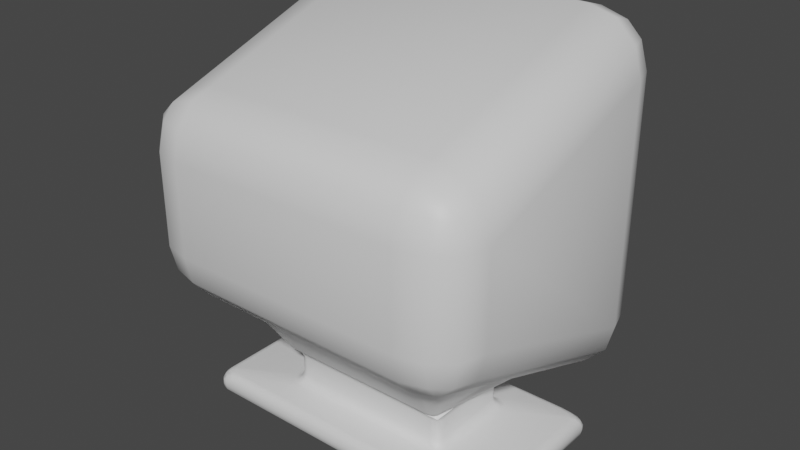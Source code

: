 # Source: screen.blend  (saved by Blender 3.6.13; exported with 4.5.12 LTS)
import bpy
from mathutils import Matrix  # noqa: F401  (used for matrix-valued properties, if any)

bpy.ops.wm.read_factory_settings(use_empty=True)
scene = bpy.context.scene
scene.name = 'Scene'

# ---- materials (node trees are filled in below, after node groups)
mat_screen = bpy.data.materials.new('Screen')
mat_screen.use_transparent_shadow = False
mat_material = bpy.data.materials.new('Material')
mat_material.alpha_threshold = 0.0
mat_material.use_transparent_shadow = False
mat_material.roughness = 0.5
mat_material.line_color = (0.0, 0.0, 0.0, 1.0)

# ---- material node trees
mat_screen.use_nodes = True; mat_screen.node_tree.nodes.clear()
_N = mat_screen.node_tree.nodes; _L = mat_screen.node_tree.links
n0 = _N.new('ShaderNodeBsdfPrincipled'); n0.name = 'Principled BSDF'; n0.location = (10, 300)
n0.distribution = 'GGX'
n0.subsurface_method = 'RANDOM_WALK_SKIN'
n0.inputs[3].default_value = 1.45
n0.inputs[27].default_value = (0.0, 0.0, 0.0, 1.0)
n0.inputs[28].default_value = 1.0
n1 = _N.new('ShaderNodeOutputMaterial'); n1.name = 'Material Output'; n1.location = (300, 300)
_L.new(n0.outputs[0], n1.inputs[0])
n1.is_active_output = True
mat_material.use_nodes = True; mat_material.node_tree.nodes.clear()
_N = mat_material.node_tree.nodes; _L = mat_material.node_tree.links
n0 = _N.new('ShaderNodeOutputMaterial'); n0.name = 'Material Output'; n0.location = (300, 300)
n1 = _N.new('ShaderNodeBsdfPrincipled'); n1.name = 'Principled BSDF'; n1.location = (10, 300)
n1.distribution = 'GGX'
n1.subsurface_method = 'RANDOM_WALK_SKIN'
n1.inputs[3].default_value = 1.45
n1.inputs[27].default_value = (0.0, 0.0, 0.0, 1.0)
n1.inputs[28].default_value = 1.0
_L.new(n1.outputs[0], n0.inputs[0])
n0.is_active_output = True

# ---- world
world_world = bpy.data.worlds.new('World'); scene.world = world_world
world_world.use_nodes = True; world_world.node_tree.nodes.clear()
_N = world_world.node_tree.nodes; _L = world_world.node_tree.links
n0 = _N.new('ShaderNodeOutputWorld'); n0.name = 'World Output'; n0.location = (300, 300)
n1 = _N.new('ShaderNodeBackground'); n1.name = 'Background'; n1.location = (10, 300)
n1.inputs[0].default_value = (0.05088, 0.05088, 0.05088, 1.0)
_L.new(n1.outputs[0], n0.inputs[0])
n0.is_active_output = True
world_world.color = (0.05088, 0.05088, 0.05088)
world_world.use_sun_shadow = False
world_world.sun_shadow_jitter_overblur = 0.0

# ---- meshes
me_cube = bpy.data.meshes.new('Cube')
me_cube.from_pydata([(0.3411, 0.346, -0.3411), (-0.3411, 0.346, 0.3411), (0.3411, 0.346, 0.3411), (-0.3411, 0.346, -0.3411), (0.3411, 0.4307, 0.3411), (0.3411, 0.294, 0.5), (0.5, 0.294, 0.3411), (0.3411, 0.4123, 0.4204), (0.4204, 0.4123, 0.3411), (0.4171, 0.3946, 0.4171), (0.4204, 0.294, 0.4788), (0.3411, 0.3622, 0.4788), (0.4171, 0.3593, 0.4581), (0.4788, 0.3622, 0.3411), (0.4788, 0.294, 0.4204), (0.4581, 0.3593, 0.4171), (0.3411, 0.4307, -0.3411), (0.5, 0.294, -0.3411), (0.3411, 0.3622, -0.4788), (0.4204, 0.294, -0.4788), (0.4171, 0.3593, -0.4581), (0.4204, 0.4123, -0.3411), (0.3411, 0.4123, -0.4204), (0.4171, 0.3946, -0.4171), (0.4788, 0.294, -0.4204), (0.4788, 0.3622, -0.3411), (0.4581, 0.3593, -0.4171), (0.5, -0.2921, 0.1378), (0.3411, -0.2921, 0.2967), (0.3411, -0.4286, 0.1378), (0.4788, -0.2921, 0.2172), (0.4788, -0.3602, 0.1378), (0.4581, -0.3574, 0.2138), (0.3411, -0.3602, 0.2755), (0.4204, -0.2921, 0.2755), (0.4171, -0.3574, 0.2549), (0.4204, -0.4104, 0.1378), (0.3411, -0.4104, 0.2172), (0.4171, -0.3926, 0.2138), (0.5, -0.2921, -0.1249), (0.3411, -0.4286, -0.1249), (0.4788, -0.3602, -0.1249), (0.4788, -0.2921, -0.2042), (0.4581, -0.3574, -0.2009), (0.3411, -0.4104, -0.2042), (0.4204, -0.4104, -0.1249), (0.4171, -0.3926, -0.2009), (0.4204, -0.2921, -0.2626), (0.3411, -0.3602, -0.2626), (0.4171, -0.3574, -0.2419), (-0.3411, 0.4307, 0.3411), (-0.5, 0.294, 0.3411), (-0.3411, 0.294, 0.5), (-0.4204, 0.4123, 0.3411), (-0.3411, 0.4123, 0.4204), (-0.4171, 0.3946, 0.4171), (-0.4788, 0.294, 0.4204), (-0.4788, 0.3622, 0.3411), (-0.4581, 0.3593, 0.4171), (-0.3411, 0.3622, 0.4788), (-0.4204, 0.294, 0.4788), (-0.4171, 0.3593, 0.4581), (-0.5, 0.294, -0.3411), (-0.3411, 0.4307, -0.3411), (-0.4788, 0.3622, -0.3411), (-0.4788, 0.294, -0.4204), (-0.4581, 0.3593, -0.4171), (-0.3411, 0.4123, -0.4204), (-0.4204, 0.4123, -0.3411), (-0.4171, 0.3946, -0.4171), (-0.4204, 0.294, -0.4788), (-0.3411, 0.3622, -0.4788), (-0.4171, 0.3593, -0.4581), (-0.5, -0.2921, 0.1378), (-0.3411, -0.4286, 0.1378), (-0.3411, -0.2921, 0.2967), (-0.4788, -0.3602, 0.1378), (-0.4788, -0.2921, 0.2172), (-0.4581, -0.3574, 0.2138), (-0.3411, -0.4104, 0.2172), (-0.4204, -0.4104, 0.1378), (-0.4171, -0.3926, 0.2138), (-0.4204, -0.2921, 0.2755), (-0.3411, -0.3602, 0.2755), (-0.4171, -0.3574, 0.2549), (-0.3411, -0.4286, -0.1249), (-0.5, -0.2921, -0.1249), (-0.3411, -0.3602, -0.2626), (-0.4204, -0.2921, -0.2626), (-0.4171, -0.3574, -0.2419), (-0.4204, -0.4104, -0.1249), (-0.3411, -0.4104, -0.2042), (-0.4171, -0.3926, -0.2009), (-0.4788, -0.2921, -0.2042), (-0.4788, -0.3602, -0.1249), (-0.4581, -0.3574, -0.2009), (0.2198, 0.1338, -0.5283), (0.2481, 0.1095, -0.5283), (0.2327, 0.138, -0.5145), (0.2337, 0.1302, -0.5283), (0.2408, 0.1347, -0.515), (0.2569, 0.1507, -0.504), (0.2492, 0.1486, -0.5042), (0.2484, 0.1413, -0.5072), (0.2439, 0.1214, -0.5283), (0.2507, 0.1311, -0.5143), (0.2198, -0.1318, -0.5283), (0.2481, -0.1075, -0.5283), (0.2337, -0.1282, -0.5283), (0.2327, -0.1361, -0.5145), (0.2408, -0.1327, -0.515), (0.2439, -0.1195, -0.5283), (0.2466, -0.1304, -0.5147), (0.2492, -0.1467, -0.5042), (0.2569, -0.1487, -0.504), (0.2484, -0.1393, -0.5072), (-0.2481, 0.1095, -0.5283), (-0.2198, 0.1338, -0.5283), (-0.2507, 0.1311, -0.5143), (-0.2439, 0.1214, -0.5283), (-0.2492, 0.1486, -0.5042), (-0.2569, 0.1507, -0.504), (-0.2484, 0.1413, -0.5072), (-0.2337, 0.1302, -0.5283), (-0.2327, 0.138, -0.5145), (-0.2408, 0.1347, -0.515), (-0.2481, -0.1075, -0.5283), (-0.2198, -0.1318, -0.5283), (-0.2439, -0.1195, -0.5283), (-0.2466, -0.1304, -0.5147), (-0.2327, -0.1361, -0.5145), (-0.2337, -0.1282, -0.5283), (-0.2408, -0.1327, -0.515), (-0.2569, -0.1487, -0.504), (-0.2492, -0.1467, -0.5042), (-0.2484, -0.1393, -0.5072), (-0.2764, 0.1203, -0.6149), (-0.2481, 0.1095, -0.5866), (-0.2198, 0.1338, -0.5866), (-0.24, 0.1581, -0.6149), (-0.2625, 0.1169, -0.6107), (-0.271, 0.139, -0.6149), (-0.2568, 0.1309, -0.6105), (-0.2439, 0.1214, -0.5866), (-0.2523, 0.1129, -0.6005), (-0.2479, 0.125, -0.601), (-0.2263, 0.1374, -0.6005), (-0.2337, 0.1302, -0.5866), (-0.2391, 0.1333, -0.601), (-0.2578, 0.1526, -0.6149), (-0.2336, 0.1462, -0.6107), (-0.2471, 0.1407, -0.6105), (-0.2764, -0.1184, -0.6149), (-0.24, -0.1562, -0.6149), (-0.2198, -0.1318, -0.5866), (-0.2481, -0.1075, -0.5866), (-0.271, -0.137, -0.6149), (-0.2625, -0.1149, -0.6107), (-0.2568, -0.129, -0.6105), (-0.2336, -0.1442, -0.6107), (-0.2578, -0.1506, -0.6149), (-0.2471, -0.1387, -0.6105), (-0.2337, -0.1282, -0.5866), (-0.2263, -0.1354, -0.6005), (-0.2391, -0.1313, -0.601), (-0.2523, -0.111, -0.6005), (-0.2439, -0.1195, -0.5866), (-0.2479, -0.123, -0.601), (0.24, 0.1581, -0.6149), (0.2198, 0.1338, -0.5866), (0.2481, 0.1095, -0.5866), (0.2764, 0.1203, -0.6149), (0.2336, 0.1462, -0.6107), (0.2578, 0.1526, -0.6149), (0.2471, 0.1407, -0.6105), (0.2337, 0.1302, -0.5866), (0.2263, 0.1374, -0.6005), (0.2391, 0.1333, -0.601), (0.2523, 0.1129, -0.6005), (0.2439, 0.1214, -0.5866), (0.2479, 0.125, -0.601), (0.271, 0.139, -0.6149), (0.2625, 0.1169, -0.6107), (0.2568, 0.1309, -0.6105), (0.24, -0.1562, -0.6149), (0.2764, -0.1184, -0.6149), (0.2481, -0.1075, -0.5866), (0.2198, -0.1318, -0.5866), (0.2578, -0.1506, -0.6149), (0.2336, -0.1442, -0.6107), (0.2471, -0.1387, -0.6105), (0.2625, -0.1149, -0.6107), (0.271, -0.137, -0.6149), (0.2568, -0.129, -0.6105), (0.2439, -0.1195, -0.5866), (0.2523, -0.111, -0.6005), (0.2479, -0.123, -0.601), (0.2263, -0.1354, -0.6005), (0.2337, -0.1282, -0.5866), (0.2391, -0.1313, -0.601), (-0.4666, 0.2265, -0.6432), (-0.4383, 0.207, -0.6149), (-0.3677, 0.2265, -0.6149), (-0.4383, 0.2508, -0.6432), (-0.4625, 0.2203, -0.6293), (-0.4624, 0.2384, -0.6432), (-0.4555, 0.2344, -0.6288), (-0.4288, 0.2162, -0.6149), (-0.4522, 0.2132, -0.6191), (-0.4442, 0.2265, -0.6193), (-0.3901, 0.2383, -0.6191), (-0.4031, 0.2235, -0.6149), (-0.4237, 0.2352, -0.6193), (-0.4522, 0.2472, -0.6432), (-0.4159, 0.2472, -0.6294), (-0.4399, 0.2433, -0.6289), (-0.4666, -0.2245, -0.6432), (-0.4383, -0.2488, -0.6432), (-0.3677, -0.2245, -0.6149), (-0.4383, -0.205, -0.6149), (-0.4624, -0.2364, -0.6432), (-0.4625, -0.2183, -0.6293), (-0.4555, -0.2324, -0.6288), (-0.4159, -0.2453, -0.6294), (-0.4522, -0.2452, -0.6432), (-0.4399, -0.2413, -0.6289), (-0.4031, -0.2215, -0.6149), (-0.3901, -0.2364, -0.6191), (-0.4237, -0.2333, -0.6193), (-0.4522, -0.2112, -0.6191), (-0.4288, -0.2142, -0.6149), (-0.4442, -0.2246, -0.6193), (0.4383, 0.2508, -0.6432), (0.3677, 0.2265, -0.6149), (0.4383, 0.207, -0.6149), (0.4666, 0.2265, -0.6432), (0.4159, 0.2472, -0.6294), (0.4522, 0.2472, -0.6432), (0.4399, 0.2433, -0.6289), (0.4031, 0.2235, -0.6149), (0.3901, 0.2383, -0.6191), (0.4237, 0.2352, -0.6193), (0.4522, 0.2132, -0.6191), (0.4288, 0.2162, -0.6149), (0.4442, 0.2265, -0.6193), (0.4624, 0.2384, -0.6432), (0.4625, 0.2203, -0.6293), (0.4555, 0.2344, -0.6288), (0.4383, -0.2488, -0.6432), (0.4666, -0.2245, -0.6432), (0.4383, -0.205, -0.6149), (0.3677, -0.2245, -0.6149), (0.4522, -0.2452, -0.6432), (0.4159, -0.2453, -0.6294), (0.4399, -0.2413, -0.6289), (0.4625, -0.2183, -0.6293), (0.4624, -0.2364, -0.6432), (0.4555, -0.2324, -0.6288), (0.4288, -0.2142, -0.6149), (0.4522, -0.2112, -0.6191), (0.4442, -0.2246, -0.6193), (0.3901, -0.2364, -0.6191), (0.4031, -0.2215, -0.6149), (0.4237, -0.2333, -0.6193), (-0.4666, 0.2265, -0.6568), (-0.4383, 0.2508, -0.6568), (-0.4383, 0.2265, -0.6851), (-0.4629, 0.2386, -0.6568), (-0.4629, 0.2265, -0.6709), (-0.4592, 0.2381, -0.6703), (-0.4383, 0.2475, -0.6709), (-0.4525, 0.2475, -0.6568), (-0.4519, 0.2444, -0.6703), (-0.4525, 0.2265, -0.6813), (-0.4383, 0.2386, -0.6813), (-0.4519, 0.2381, -0.6776), (-0.4666, -0.2245, -0.6568), (-0.4383, -0.2245, -0.6851), (-0.4383, -0.2488, -0.6568), (-0.4629, -0.2245, -0.6709), (-0.4629, -0.2367, -0.6568), (-0.4592, -0.2361, -0.6703), (-0.4383, -0.2367, -0.6813), (-0.4525, -0.2245, -0.6813), (-0.4519, -0.2361, -0.6776), (-0.4525, -0.2456, -0.6568), (-0.4383, -0.2456, -0.6709), (-0.4519, -0.2424, -0.6703), (0.4383, 0.2508, -0.6568), (0.4666, 0.2265, -0.6568), (0.4383, 0.2265, -0.6851), (0.4525, 0.2475, -0.6568), (0.4383, 0.2475, -0.6709), (0.4519, 0.2444, -0.6703), (0.4629, 0.2265, -0.6709), (0.4629, 0.2386, -0.6568), (0.4592, 0.2381, -0.6703), (0.4383, 0.2386, -0.6813), (0.4525, 0.2265, -0.6813), (0.4519, 0.2381, -0.6776), (0.4383, -0.2488, -0.6568), (0.4383, -0.2245, -0.6851), (0.4666, -0.2245, -0.6568), (0.4383, -0.2456, -0.6709), (0.4525, -0.2456, -0.6568), (0.4519, -0.2424, -0.6703), (0.4525, -0.2245, -0.6813), (0.4383, -0.2367, -0.6813), (0.4519, -0.2361, -0.6776), (0.4629, -0.2367, -0.6568), (0.4629, -0.2245, -0.6709), (0.4592, -0.2361, -0.6703), (-0.3054, 0.1671, -0.4759), (-0.3775, 0.3236, -0.4805), (-0.2737, 0.2582, -0.5), (-0.3281, 0.215, -0.478), (-0.2966, 0.1955, -0.4876), (-0.3209, 0.24, -0.4884), (-0.3451, 0.304, -0.49), (-0.3545, 0.2722, -0.4797), (-0.3366, 0.2748, -0.4891), (-0.285, 0.2288, -0.4965), (-0.3071, 0.28, -0.4971), (-0.3142, 0.2608, -0.4944), (-0.3232, -0.2082, -0.3542), (-0.2857, -0.2714, -0.3179), (-0.3803, -0.324, -0.2628), (-0.3158, -0.2323, -0.3476), (-0.3377, -0.2442, -0.3203), (-0.331, -0.2609, -0.315), (-0.3155, -0.2862, -0.2982), (-0.3021, -0.2554, -0.3343), (-0.3238, -0.2744, -0.3079), (-0.3585, -0.2866, -0.2869), (-0.3501, -0.3054, -0.278), (-0.3421, -0.2845, -0.2929), (0.2737, 0.2582, -0.5), (0.3775, 0.3236, -0.4805), (0.3054, 0.1671, -0.4759), (0.3071, 0.28, -0.4971), (0.285, 0.2288, -0.4965), (0.3142, 0.2608, -0.4944), (0.3545, 0.2722, -0.4797), (0.3451, 0.304, -0.49), (0.3366, 0.2748, -0.4891), (0.2966, 0.1955, -0.4876), (0.3281, 0.215, -0.478), (0.3209, 0.24, -0.4884), (0.2857, -0.2714, -0.3179), (0.3232, -0.2082, -0.3542), (0.3803, -0.324, -0.2628), (0.3021, -0.2554, -0.3343), (0.3155, -0.2862, -0.2982), (0.3238, -0.2744, -0.3079), (0.3377, -0.2442, -0.3203), (0.3158, -0.2323, -0.3476), (0.331, -0.2609, -0.315), (0.3501, -0.3054, -0.278), (0.3585, -0.2866, -0.2869), (0.3421, -0.2845, -0.2929), (0.2393, 0.1988, -0.5), (0.3067, 0.1546, -0.5), (0.2279, 0.1274, -0.5112), (0.2727, 0.1921, -0.5), (0.2357, 0.1761, -0.5016), (0.2598, 0.1719, -0.5013), (0.2809, 0.1458, -0.5016), (0.297, 0.1761, -0.5), (0.2741, 0.1622, -0.5013), (0.2315, 0.15, -0.5057), (0.2521, 0.1358, -0.5057), (0.2533, 0.1541, -0.5032), (0.2337, -0.1817, -0.4659), (0.2276, -0.1255, -0.5105), (0.2789, -0.1418, -0.4607), (0.2318, -0.1664, -0.4841), (0.2536, -0.1731, -0.4696), (0.25, -0.1614, -0.4843), (0.2479, -0.1305, -0.4996), (0.2296, -0.1459, -0.5004), (0.2482, -0.1479, -0.4939), (0.27, -0.1587, -0.4677), (0.2666, -0.1365, -0.4814), (0.261, -0.152, -0.4834), (-0.3067, 0.1546, -0.5), (-0.2393, 0.1988, -0.5), (-0.2276, 0.1274, -0.5105), (-0.297, 0.1761, -0.5), (-0.2809, 0.1458, -0.5015), (-0.2741, 0.1622, -0.5012), (-0.2356, 0.1761, -0.5015), (-0.2727, 0.1921, -0.5), (-0.2598, 0.1719, -0.5012), (-0.252, 0.1359, -0.5054), (-0.2314, 0.15, -0.5054), (-0.2533, 0.1541, -0.503), (-0.2789, -0.1418, -0.4607), (-0.2279, -0.1254, -0.5112), (-0.2337, -0.1817, -0.4659), (-0.2666, -0.1365, -0.4815), (-0.27, -0.1587, -0.4677), (-0.2611, -0.152, -0.4835), (-0.2297, -0.1458, -0.5007), (-0.248, -0.1305, -0.5), (-0.2483, -0.1479, -0.4941), (-0.2536, -0.1731, -0.4696), (-0.2318, -0.1664, -0.4842), (-0.2501, -0.1614, -0.4844)], [], [(350, 47, 49, 48), (86, 73, 51, 62), (40, 29, 74, 85), (5, 52, 75, 28), (17, 6, 27, 39), (4, 7, 9, 8), (7, 11, 12, 9), (5, 10, 12, 11), (10, 14, 15, 12), (6, 13, 15, 14), (13, 8, 9, 15), (9, 12, 15), (374, 361, 338, 349), (18, 22, 23, 20), (16, 21, 23, 22), (21, 25, 26, 23), (17, 24, 26, 25), (24, 19, 20, 26), (20, 23, 26), (27, 30, 32, 31), (30, 34, 35, 32), (28, 33, 35, 34), (33, 37, 38, 35), (29, 36, 38, 37), (36, 31, 32, 38), (32, 35, 38), (39, 41, 43, 42), (41, 45, 46, 43), (40, 44, 46, 45), (44, 48, 49, 46), (102, 120, 386, 362), (47, 42, 43, 49), (43, 46, 49), (50, 53, 55, 54), (53, 57, 58, 55), (51, 56, 58, 57), (56, 60, 61, 58), (52, 59, 61, 60), (59, 54, 55, 61), (55, 58, 61), (62, 64, 66, 65), (64, 68, 69, 66), (63, 67, 69, 68), (67, 71, 72, 69), (313, 326, 88, 70), (70, 65, 66, 72), (66, 69, 72), (73, 76, 78, 77), (76, 80, 81, 78), (74, 79, 81, 80), (79, 83, 84, 81), (75, 82, 84, 83), (82, 77, 78, 84), (78, 81, 84), (326, 350, 48, 87), (87, 91, 92, 89), (85, 90, 92, 91), (90, 94, 95, 92), (86, 93, 95, 94), (93, 88, 89, 95), (89, 92, 95), (360, 385, 314, 336), (70, 88, 93, 65), (65, 93, 86, 62), (313, 70, 72, 71), (18, 71, 67, 22), (22, 67, 63, 16), (6, 17, 25, 13), (13, 25, 21, 8), (8, 21, 16, 4), (85, 74, 80, 90), (90, 80, 76, 94), (94, 76, 73, 86), (29, 40, 45, 36), (36, 45, 41, 31), (31, 41, 39, 27), (50, 63, 68, 53), (53, 68, 64, 57), (57, 64, 62, 51), (28, 75, 83, 33), (33, 83, 79, 37), (37, 79, 74, 29), (5, 28, 34, 10), (10, 34, 30, 14), (14, 30, 27, 6), (398, 372, 348, 325), (87, 48, 44, 91), (91, 44, 40, 85), (75, 52, 60, 82), (82, 60, 56, 77), (77, 56, 51, 73), (52, 5, 11, 59), (59, 11, 7, 54), (54, 7, 4, 50), (337, 18, 20, 19), (47, 19, 24, 42), (42, 24, 17, 39), (4, 16, 0, 2), (63, 50, 1, 3), (16, 63, 3, 0), (50, 4, 2, 1), (152, 136, 201, 219), (97, 107, 186, 170), (126, 116, 137, 155), (106, 127, 154, 187), (184, 153, 218, 251), (384, 396, 324, 312), (350, 337, 19, 47), (326, 87, 89, 88), (235, 249, 302, 289), (171, 185, 250, 234), (139, 168, 233, 202), (216, 200, 264, 276), (203, 232, 288, 265), (266, 290, 301, 277), (248, 217, 278, 300), (96, 98, 100, 99), (98, 102, 103, 100), (114, 101, 362, 373), (101, 105, 103), (97, 104, 105), (104, 99, 100, 105), (100, 103, 105), (106, 108, 110, 109), (108, 111, 112, 110), (107, 112, 111), (112, 114, 115), (134, 113, 373, 397), (113, 109, 110, 115), (110, 112, 115), (116, 118, 119), (118, 121, 122), (397, 133, 135, 134), (120, 124, 125, 122), (117, 123, 125, 124), (123, 119, 118, 125), (118, 122, 125), (126, 128, 129), (128, 131, 132, 129), (127, 130, 132, 131), (130, 134, 135, 132), (133, 129, 135), (129, 132, 135), (136, 140, 142, 141), (140, 144, 145, 142), (137, 143, 145, 144), (143, 147, 148, 145), (138, 146, 148, 147), (146, 150, 151, 148), (139, 149, 151, 150), (149, 141, 142, 151), (142, 145, 148, 151), (152, 156, 158, 157), (156, 160, 161, 158), (153, 159, 161, 160), (159, 163, 164, 161), (154, 162, 164, 163), (162, 166, 167, 164), (155, 165, 167, 166), (165, 157, 158, 167), (158, 161, 164, 167), (168, 172, 174, 173), (172, 176, 177, 174), (169, 175, 177, 176), (175, 179, 180, 177), (170, 178, 180, 179), (178, 182, 183, 180), (171, 181, 183, 182), (181, 173, 174, 183), (174, 177, 180, 183), (184, 188, 190, 189), (188, 192, 193, 190), (185, 191, 193, 192), (191, 195, 196, 193), (186, 194, 196, 195), (194, 198, 199, 196), (187, 197, 199, 198), (197, 189, 190, 199), (190, 193, 196, 199), (200, 204, 206, 205), (204, 208, 209, 206), (201, 207, 209, 208), (207, 211, 212, 209), (202, 210, 212, 211), (210, 214, 215, 212), (203, 213, 215, 214), (213, 205, 206, 215), (206, 209, 212, 215), (216, 220, 222, 221), (220, 224, 225, 222), (217, 223, 225, 224), (223, 227, 228, 225), (218, 226, 228, 227), (226, 230, 231, 228), (219, 229, 231, 230), (229, 221, 222, 231), (222, 225, 228, 231), (232, 236, 238, 237), (236, 240, 241, 238), (233, 239, 241, 240), (239, 243, 244, 241), (234, 242, 244, 243), (242, 246, 247, 244), (235, 245, 247, 246), (245, 237, 238, 247), (238, 241, 244, 247), (248, 252, 254, 253), (252, 256, 257, 254), (249, 255, 257, 256), (255, 259, 260, 257), (250, 258, 260, 259), (258, 262, 263, 260), (251, 261, 263, 262), (261, 253, 254, 263), (254, 257, 260, 263), (264, 267, 269, 268), (267, 271, 272, 269), (265, 270, 272, 271), (270, 274, 275, 272), (266, 273, 275, 274), (273, 268, 269, 275), (269, 272, 275), (276, 279, 281, 280), (279, 283, 284, 281), (277, 282, 284, 283), (282, 286, 287, 284), (278, 285, 287, 286), (285, 280, 281, 287), (281, 284, 287), (288, 291, 293, 292), (291, 295, 296, 293), (289, 294, 296, 295), (294, 298, 299, 296), (290, 297, 299, 298), (297, 292, 293, 299), (293, 296, 299), (300, 303, 305, 304), (303, 307, 308, 305), (301, 306, 308, 307), (306, 310, 311, 308), (302, 309, 311, 310), (309, 304, 305, 311), (305, 308, 311), (116, 126, 129, 118), (118, 129, 133, 121), (386, 120, 122, 121), (96, 117, 124, 98), (98, 124, 120, 102), (362, 101, 103, 102), (127, 106, 109, 130), (130, 109, 113, 134), (121, 133, 397, 386), (107, 97, 105, 112), (112, 105, 101, 114), (373, 113, 115, 114), (136, 152, 157, 140), (140, 157, 165, 144), (144, 165, 155, 137), (168, 139, 150, 172), (172, 150, 146, 176), (176, 146, 138, 169), (153, 184, 189, 159), (159, 189, 197, 163), (163, 197, 187, 154), (185, 171, 182, 191), (191, 182, 178, 195), (195, 178, 170, 186), (106, 187, 198, 108), (108, 198, 194, 111), (111, 194, 186, 107), (169, 96, 99, 175), (175, 99, 104, 179), (179, 104, 97, 170), (137, 116, 119, 143), (143, 119, 123, 147), (147, 123, 117, 138), (126, 155, 166, 128), (128, 166, 162, 131), (131, 162, 154, 127), (200, 216, 221, 204), (204, 221, 229, 208), (208, 229, 219, 201), (232, 203, 214, 236), (236, 214, 210, 240), (240, 210, 202, 233), (217, 248, 253, 223), (223, 253, 261, 227), (227, 261, 251, 218), (249, 235, 246, 255), (255, 246, 242, 259), (259, 242, 234, 250), (171, 234, 243, 181), (181, 243, 239, 173), (173, 239, 233, 168), (201, 136, 141, 207), (207, 141, 149, 211), (211, 149, 139, 202), (152, 219, 230, 156), (156, 230, 226, 160), (160, 226, 218, 153), (250, 185, 192, 258), (258, 192, 188, 262), (262, 188, 184, 251), (266, 277, 283, 273), (273, 283, 279, 268), (268, 279, 276, 264), (290, 266, 274, 297), (297, 274, 270, 292), (292, 270, 265, 288), (277, 301, 307, 282), (282, 307, 303, 286), (286, 303, 300, 278), (301, 290, 298, 306), (306, 298, 294, 310), (310, 294, 289, 302), (216, 276, 280, 220), (220, 280, 285, 224), (224, 285, 278, 217), (302, 249, 256, 309), (309, 256, 252, 304), (304, 252, 248, 300), (203, 265, 271, 213), (213, 271, 267, 205), (205, 267, 264, 200), (288, 232, 237, 291), (291, 237, 245, 295), (295, 245, 235, 289), (117, 96, 169, 138), (312, 315, 317, 316), (315, 319, 320, 317), (313, 318, 320, 319), (318, 322, 323, 320), (314, 321, 323, 322), (321, 316, 317, 323), (317, 320, 323), (324, 327, 329, 328), (327, 331, 332, 329), (325, 330, 332, 331), (330, 334, 335, 332), (326, 333, 335, 334), (333, 328, 329, 335), (329, 332, 335), (336, 339, 341, 340), (339, 343, 344, 341), (337, 342, 344, 343), (342, 346, 347, 344), (338, 345, 347, 346), (345, 340, 341, 347), (341, 344, 347), (348, 351, 353, 352), (351, 355, 356, 353), (349, 354, 356, 355), (354, 358, 359, 356), (350, 357, 359, 358), (357, 352, 353, 359), (353, 356, 359), (360, 363, 365, 364), (363, 367, 368, 365), (361, 366, 368, 367), (366, 370, 371, 368), (362, 369, 371, 370), (369, 364, 365, 371), (365, 368, 371), (372, 375, 377, 376), (375, 379, 380, 377), (373, 378, 380, 379), (378, 382, 383, 380), (374, 381, 383, 382), (381, 376, 377, 383), (377, 380, 383), (384, 387, 389, 388), (387, 391, 392, 389), (385, 390, 392, 391), (390, 394, 395, 392), (386, 393, 395, 394), (393, 388, 389, 395), (389, 392, 395), (396, 399, 401, 400), (399, 403, 404, 401), (397, 402, 404, 403), (402, 406, 407, 404), (398, 405, 407, 406), (405, 400, 401, 407), (401, 404, 407), (312, 324, 328, 315), (315, 328, 333, 319), (319, 333, 326, 313), (336, 314, 322, 339), (339, 322, 318, 343), (343, 318, 313, 337), (325, 348, 352, 330), (330, 352, 357, 334), (334, 357, 350, 326), (349, 338, 346, 354), (354, 346, 342, 358), (358, 342, 337, 350), (396, 384, 388, 399), (399, 388, 393, 403), (403, 393, 386, 397), (385, 360, 364, 390), (390, 364, 369, 394), (394, 369, 362, 386), (372, 398, 406, 375), (375, 406, 402, 379), (379, 402, 397, 373), (361, 374, 382, 366), (366, 382, 378, 370), (370, 378, 373, 362), (338, 361, 367, 345), (345, 367, 363, 340), (340, 363, 360, 336), (384, 312, 316, 387), (387, 316, 321, 391), (391, 321, 314, 385), (348, 372, 376, 351), (351, 376, 381, 355), (355, 381, 374, 349), (324, 396, 400, 327), (327, 400, 405, 331), (331, 405, 398, 325), (337, 313, 71, 18)])
me_cube.polygons.foreach_set('use_smooth', [True] * 421)
_uv = me_cube.uv_layers.new(name='UVMap')
_uv.uv.foreach_set('vector', [0.3451, 0.7196, 0.3551, 0.7103, 0.3543, 0.7293, 0.3353, 0.7301, 0.4147, 0.03973, 0.5853, 0.03973, 0.5853, 0.2103, 0.4147, 0.2103, 0.4147, 0.7897, 0.5853, 0.7897, 0.5853, 0.9603, 0.4147, 0.9603, 0.6647, 0.5397, 0.8353, 0.5397, 0.8353, 0.7103, 0.6647, 0.7103, 0.4147, 0.5397, 0.5853, 0.5397, 0.5853, 0.7103, 0.4147, 0.7103, 0.5853, 0.4603, 0.6051, 0.4603, 0.6043, 0.4793, 0.5853, 0.4801, 0.6051, 0.4603, 0.625, 0.4603, 0.625, 0.4793, 0.6043, 0.4793, 0.6647, 0.5397, 0.6449, 0.5397, 0.6457, 0.5, 0.6647, 0.5, 0.6449, 0.5397, 0.6051, 0.5397, 0.6043, 0.5207, 0.6457, 0.5, 0.5853, 0.5397, 0.5853, 0.5199, 0.6043, 0.5207, 0.6051, 0.5397, 0.5853, 0.5199, 0.5853, 0.4801, 0.6043, 0.4793, 0.6043, 0.5207, 0.6043, 0.4793, 0.625, 0.4793, 0.6043, 0.4895, 0.3206, 0.6796, 0.322, 0.5674, 0.3269, 0.5692, 0.3307, 0.69, 0.3353, 0.5199, 0.3353, 0.5, 0.3543, 0.5, 0.3543, 0.5207, 0.4147, 0.4603, 0.4147, 0.4801, 0.375, 0.4793, 0.375, 0.4603, 0.4147, 0.4801, 0.4147, 0.5199, 0.3957, 0.5207, 0.375, 0.4793, 0.4147, 0.5397, 0.3949, 0.5397, 0.3957, 0.5207, 0.4147, 0.5199, 0.3949, 0.5397, 0.3551, 0.5397, 0.3543, 0.5207, 0.3957, 0.5207, 0.3543, 0.5207, 0.3543, 0.5, 0.3645, 0.5207, 0.5853, 0.7103, 0.6051, 0.7103, 0.6043, 0.7293, 0.5853, 0.7301, 0.6051, 0.7103, 0.6449, 0.7103, 0.6457, 0.75, 0.6043, 0.7293, 0.6647, 0.7103, 0.6647, 0.75, 0.6457, 0.75, 0.6449, 0.7103, 0.625, 0.7897, 0.6051, 0.7897, 0.6043, 0.7707, 0.625, 0.7707, 0.5853, 0.7897, 0.5853, 0.7699, 0.6043, 0.7707, 0.6051, 0.7897, 0.5853, 0.7699, 0.5853, 0.7301, 0.6043, 0.7293, 0.6043, 0.7707, 0.6043, 0.7605, 0.625, 0.7707, 0.6043, 0.7707, 0.4147, 0.7103, 0.4147, 0.7301, 0.3957, 0.7293, 0.3949, 0.7103, 0.4147, 0.7301, 0.4147, 0.7699, 0.375, 0.7707, 0.3957, 0.7293, 0.4147, 0.7897, 0.375, 0.7897, 0.375, 0.7707, 0.4147, 0.7699, 0.3353, 0.75, 0.3353, 0.7301, 0.3543, 0.7293, 0.3543, 0.75, 0.3123, 0.5608, 0.1877, 0.5608, 0.1931, 0.5639, 0.307, 0.5639, 0.3551, 0.7103, 0.3949, 0.7103, 0.3957, 0.7293, 0.3543, 0.7293, 0.3645, 0.7293, 0.3543, 0.75, 0.3543, 0.7293, 0.5853, 0.2897, 0.5853, 0.2699, 0.6043, 0.2707, 0.6051, 0.2897, 0.5853, 0.2699, 0.5853, 0.2301, 0.6043, 0.2293, 0.6043, 0.2707, 0.5853, 0.2103, 0.6051, 0.2103, 0.6043, 0.2293, 0.5853, 0.2301, 0.6051, 0.2103, 0.625, 0.2103, 0.625, 0.2293, 0.6043, 0.2293, 0.8353, 0.5397, 0.8353, 0.5, 0.875, 0.5207, 0.875, 0.5397, 0.625, 0.2897, 0.6051, 0.2897, 0.6043, 0.2707, 0.625, 0.25, 0.6043, 0.2395, 0.6043, 0.2293, 0.625, 0.2293, 0.4147, 0.2103, 0.4147, 0.2301, 0.375, 0.2293, 0.375, 0.2103, 0.4147, 0.2301, 0.4147, 0.2699, 0.375, 0.2707, 0.375, 0.2293, 0.4147, 0.2897, 0.375, 0.2897, 0.375, 0.2707, 0.4147, 0.2699, 0.1647, 0.5, 0.1647, 0.5199, 0.1457, 0.5207, 0.1457, 0.5, 0.1544, 0.5325, 0.155, 0.7195, 0.1449, 0.7103, 0.1449, 0.5397, 0.1449, 0.5397, 0.125, 0.5397, 0.125, 0.5207, 0.1457, 0.5207, 0.125, 0.5207, 0.1457, 0.5, 0.1457, 0.5207, 0.5853, 0.03973, 0.5853, 0.01989, 0.6043, 0.02073, 0.6051, 0.03973, 0.5853, 0.01989, 0.5853, 0.0, 0.6043, 0.0, 0.6043, 0.02073, 0.5853, 0.9603, 0.6051, 0.9603, 0.6043, 1.0, 0.5853, 1.0, 0.6051, 0.9603, 0.625, 0.9603, 0.625, 1.0, 0.6043, 1.0, 0.8353, 0.7103, 0.875, 0.7103, 0.875, 0.7293, 0.8353, 0.75, 0.625, 0.03973, 0.6051, 0.03973, 0.6043, 0.02073, 0.625, 0.02073, 0.6043, 0.02073, 0.6043, 0.0, 0.625, 0.02073, 0.1549, 0.7203, 0.3451, 0.7203, 0.3353, 0.7301, 0.1647, 0.7301, 0.1647, 0.7301, 0.1647, 0.75, 0.1457, 0.75, 0.1457, 0.7293, 0.4147, 0.9603, 0.4147, 1.0, 0.375, 0.9793, 0.375, 0.9603, 0.4147, 0.0, 0.4147, 0.01989, 0.375, 0.02073, 0.375, 0.0, 0.4147, 0.03973, 0.375, 0.03973, 0.375, 0.02073, 0.4147, 0.01989, 0.125, 0.7103, 0.1449, 0.7103, 0.1457, 0.7293, 0.125, 0.7293, 0.1457, 0.7293, 0.1457, 0.75, 0.125, 0.7293, 0.3098, 0.5535, 0.1902, 0.5535, 0.1816, 0.5449, 0.3184, 0.5449, 0.1449, 0.5397, 0.1449, 0.7103, 0.125, 0.7103, 0.125, 0.5397, 0.375, 0.2103, 0.375, 0.03973, 0.4147, 0.03973, 0.4147, 0.2103, 0.1556, 0.5311, 0.1449, 0.5397, 0.1457, 0.5207, 0.1647, 0.5199, 0.3353, 0.5199, 0.1647, 0.5199, 0.1647, 0.5, 0.3353, 0.5, 0.375, 0.4603, 0.375, 0.2897, 0.4147, 0.2897, 0.4147, 0.4603, 0.5853, 0.5397, 0.4147, 0.5397, 0.4147, 0.5199, 0.5853, 0.5199, 0.5853, 0.5199, 0.4147, 0.5199, 0.4147, 0.4801, 0.5853, 0.4801, 0.5853, 0.4801, 0.4147, 0.4801, 0.4147, 0.4603, 0.5853, 0.4603, 0.4147, 0.9603, 0.5853, 0.9603, 0.5853, 1.0, 0.4147, 1.0, 0.4147, 0.0, 0.5853, 0.0, 0.5853, 0.01989, 0.4147, 0.01989, 0.4147, 0.01989, 0.5853, 0.01989, 0.5853, 0.03973, 0.4147, 0.03973, 0.5853, 0.7897, 0.4147, 0.7897, 0.4147, 0.7699, 0.5853, 0.7699, 0.5853, 0.7699, 0.4147, 0.7699, 0.4147, 0.7301, 0.5853, 0.7301, 0.5853, 0.7301, 0.4147, 0.7301, 0.4147, 0.7103, 0.5853, 0.7103, 0.5853, 0.2897, 0.4147, 0.2897, 0.4147, 0.2699, 0.5853, 0.2699, 0.5853, 0.2699, 0.4147, 0.2699, 0.4147, 0.2301, 0.5853, 0.2301, 0.5853, 0.2301, 0.4147, 0.2301, 0.4147, 0.2103, 0.5853, 0.2103, 0.6647, 0.7103, 0.8353, 0.7103, 0.8353, 0.75, 0.6647, 0.75, 0.625, 0.7897, 0.625, 0.9603, 0.6051, 0.9603, 0.6051, 0.7897, 0.6051, 0.7897, 0.6051, 0.9603, 0.5853, 0.9603, 0.5853, 0.7897, 0.6647, 0.5397, 0.6647, 0.7103, 0.6449, 0.7103, 0.6449, 0.5397, 0.6449, 0.5397, 0.6449, 0.7103, 0.6051, 0.7103, 0.6051, 0.5397, 0.6051, 0.5397, 0.6051, 0.7103, 0.5853, 0.7103, 0.5853, 0.5397, 0.1916, 0.6943, 0.3084, 0.6943, 0.3214, 0.7073, 0.1786, 0.7073, 0.1647, 0.7301, 0.3353, 0.7301, 0.3353, 0.75, 0.1647, 0.75, 0.375, 0.9603, 0.375, 0.7897, 0.4147, 0.7897, 0.4147, 0.9603, 0.8353, 0.7103, 0.8353, 0.5397, 0.875, 0.5397, 0.875, 0.7103, 0.625, 0.03973, 0.625, 0.2103, 0.6051, 0.2103, 0.6051, 0.03973, 0.6051, 0.03973, 0.6051, 0.2103, 0.5853, 0.2103, 0.5853, 0.03973, 0.8353, 0.5397, 0.6647, 0.5397, 0.6647, 0.5, 0.8353, 0.5, 0.625, 0.2897, 0.625, 0.4603, 0.6051, 0.4603, 0.6051, 0.2897, 0.6051, 0.2897, 0.6051, 0.4603, 0.5853, 0.4603, 0.5853, 0.2897, 0.3444, 0.5311, 0.3353, 0.5199, 0.3543, 0.5207, 0.3551, 0.5397, 0.3551, 0.7103, 0.3551, 0.5397, 0.3949, 0.5397, 0.3949, 0.7103, 0.3949, 0.7103, 0.3949, 0.5397, 0.4147, 0.5397, 0.4147, 0.7103, 0.5853, 0.4603, 0.4147, 0.4603, 0.4147, 0.4603, 0.5853, 0.4603, 0.4147, 0.2897, 0.5853, 0.2897, 0.5853, 0.2897, 0.4147, 0.2897, 0.4147, 0.4603, 0.4147, 0.2897, 0.4147, 0.2897, 0.4147, 0.4603, 0.5853, 0.2897, 0.5853, 0.4603, 0.5853, 0.4603, 0.5853, 0.2897, 0.188, 0.6768, 0.188, 0.5732, 0.188, 0.5707, 0.188, 0.6793, 0.312, 0.5743, 0.312, 0.6757, 0.312, 0.6757, 0.312, 0.5743, 0.188, 0.6757, 0.188, 0.5743, 0.188, 0.5743, 0.188, 0.6757, 0.305, 0.687, 0.195, 0.687, 0.195, 0.687, 0.305, 0.687, 0.3034, 0.687, 0.1966, 0.687, 0.1953, 0.687, 0.3047, 0.687, 0.178, 0.5674, 0.1794, 0.6796, 0.1693, 0.69, 0.1731, 0.5692, 0.345, 0.7195, 0.3456, 0.5325, 0.3551, 0.5397, 0.3551, 0.7103, 0.1549, 0.7196, 0.1647, 0.7301, 0.1457, 0.7293, 0.1449, 0.7103, 0.312, 0.569, 0.312, 0.681, 0.312, 0.681, 0.312, 0.569, 0.312, 0.5732, 0.312, 0.6768, 0.312, 0.6793, 0.312, 0.5707, 0.1966, 0.563, 0.3034, 0.563, 0.3047, 0.563, 0.1953, 0.563, 0.188, 0.681, 0.188, 0.569, 0.188, 0.569, 0.188, 0.681, 0.1917, 0.563, 0.3083, 0.563, 0.3083, 0.563, 0.1917, 0.563, 0.1917, 0.569, 0.3083, 0.569, 0.3083, 0.681, 0.1917, 0.681, 0.3083, 0.687, 0.1917, 0.687, 0.1917, 0.687, 0.3083, 0.687, 0.305, 0.563, 0.3082, 0.563, 0.3102, 0.563, 0.3084, 0.563, 0.3082, 0.563, 0.3123, 0.5588, 0.3121, 0.5608, 0.3102, 0.563, 0.3142, 0.6897, 0.3142, 0.5603, 0.3077, 0.5616, 0.3077, 0.6884, 0.3142, 0.5603, 0.312, 0.5637, 0.3121, 0.5608, 0.312, 0.5743, 0.312, 0.5688, 0.312, 0.5642, 0.312, 0.5688, 0.3084, 0.563, 0.3102, 0.563, 0.312, 0.5637, 0.3102, 0.563, 0.3121, 0.5608, 0.312, 0.5637, 0.305, 0.687, 0.3084, 0.687, 0.3102, 0.687, 0.3082, 0.687, 0.3084, 0.687, 0.312, 0.6812, 0.312, 0.6863, 0.3102, 0.687, 0.312, 0.6757, 0.312, 0.6863, 0.312, 0.6812, 0.312, 0.6858, 0.3142, 0.6895, 0.3121, 0.6881, 0.1877, 0.6892, 0.3123, 0.6892, 0.3069, 0.6861, 0.193, 0.6861, 0.3123, 0.6892, 0.3082, 0.687, 0.3102, 0.687, 0.3121, 0.6881, 0.3102, 0.687, 0.312, 0.6863, 0.3121, 0.6881, 0.188, 0.5743, 0.188, 0.5637, 0.188, 0.5688, 0.188, 0.5642, 0.1858, 0.5605, 0.1879, 0.5619, 0.193, 0.6904, 0.1858, 0.6897, 0.1879, 0.6892, 0.1877, 0.6912, 0.1877, 0.5608, 0.1918, 0.563, 0.1898, 0.563, 0.1879, 0.5619, 0.195, 0.563, 0.1916, 0.563, 0.1898, 0.563, 0.1918, 0.563, 0.1916, 0.563, 0.188, 0.5688, 0.188, 0.5637, 0.1898, 0.563, 0.188, 0.5637, 0.1879, 0.5619, 0.1898, 0.563, 0.188, 0.6757, 0.188, 0.6812, 0.188, 0.6858, 0.188, 0.6812, 0.1916, 0.687, 0.1898, 0.687, 0.188, 0.6863, 0.195, 0.687, 0.1918, 0.687, 0.1898, 0.687, 0.1916, 0.687, 0.1918, 0.687, 0.1877, 0.6912, 0.1879, 0.6892, 0.1898, 0.687, 0.1858, 0.6897, 0.188, 0.6863, 0.1879, 0.6892, 0.188, 0.6863, 0.1898, 0.687, 0.1879, 0.6892, 0.188, 0.5732, 0.188, 0.5726, 0.188, 0.5657, 0.188, 0.5653, 0.188, 0.5726, 0.188, 0.5727, 0.188, 0.5671, 0.188, 0.5657, 0.188, 0.5743, 0.188, 0.5688, 0.188, 0.5671, 0.188, 0.5727, 0.188, 0.5688, 0.1916, 0.563, 0.1902, 0.563, 0.188, 0.5671, 0.195, 0.563, 0.1934, 0.563, 0.1902, 0.563, 0.1916, 0.563, 0.1934, 0.563, 0.1947, 0.563, 0.1902, 0.563, 0.1902, 0.563, 0.1966, 0.563, 0.1918, 0.563, 0.1902, 0.563, 0.1947, 0.563, 0.1918, 0.563, 0.188, 0.5653, 0.188, 0.5657, 0.1902, 0.563, 0.188, 0.5657, 0.188, 0.5671, 0.1902, 0.563, 0.1902, 0.563, 0.188, 0.6768, 0.188, 0.6847, 0.188, 0.6843, 0.188, 0.6774, 0.188, 0.6847, 0.1918, 0.687, 0.1902, 0.687, 0.188, 0.6843, 0.1966, 0.687, 0.1947, 0.687, 0.1902, 0.687, 0.1918, 0.687, 0.1947, 0.687, 0.1934, 0.687, 0.1902, 0.687, 0.1902, 0.687, 0.195, 0.687, 0.1916, 0.687, 0.1902, 0.687, 0.1934, 0.687, 0.1916, 0.687, 0.188, 0.6812, 0.188, 0.6829, 0.1902, 0.687, 0.188, 0.6757, 0.188, 0.6773, 0.188, 0.6829, 0.188, 0.6812, 0.188, 0.6773, 0.188, 0.6774, 0.188, 0.6843, 0.188, 0.6829, 0.188, 0.6843, 0.1902, 0.687, 0.1902, 0.687, 0.188, 0.6829, 0.3034, 0.563, 0.3053, 0.563, 0.3098, 0.563, 0.3082, 0.563, 0.3053, 0.563, 0.3066, 0.563, 0.3098, 0.563, 0.3098, 0.563, 0.305, 0.563, 0.3084, 0.563, 0.3098, 0.563, 0.3066, 0.563, 0.3084, 0.563, 0.312, 0.5688, 0.312, 0.5671, 0.3098, 0.563, 0.312, 0.5743, 0.312, 0.5727, 0.312, 0.5671, 0.312, 0.5688, 0.312, 0.5727, 0.312, 0.5726, 0.312, 0.5657, 0.312, 0.5671, 0.312, 0.5732, 0.312, 0.5653, 0.312, 0.5657, 0.312, 0.5726, 0.312, 0.5653, 0.3082, 0.563, 0.3098, 0.563, 0.312, 0.5657, 0.3098, 0.563, 0.3098, 0.563, 0.312, 0.5671, 0.312, 0.5657, 0.3034, 0.687, 0.3082, 0.687, 0.3098, 0.687, 0.3053, 0.687, 0.3082, 0.687, 0.312, 0.6847, 0.312, 0.6843, 0.3098, 0.687, 0.312, 0.6768, 0.312, 0.6774, 0.312, 0.6843, 0.312, 0.6847, 0.312, 0.6774, 0.312, 0.6773, 0.312, 0.6829, 0.312, 0.6843, 0.312, 0.6757, 0.312, 0.6812, 0.312, 0.6829, 0.312, 0.6773, 0.312, 0.6812, 0.3084, 0.687, 0.3098, 0.687, 0.312, 0.6829, 0.305, 0.687, 0.3066, 0.687, 0.3098, 0.687, 0.3084, 0.687, 0.3066, 0.687, 0.3053, 0.687, 0.3098, 0.687, 0.3098, 0.687, 0.3098, 0.687, 0.312, 0.6843, 0.312, 0.6829, 0.3098, 0.687, 0.188, 0.569, 0.188, 0.5705, 0.188, 0.567, 0.188, 0.566, 0.188, 0.5705, 0.188, 0.5708, 0.188, 0.5663, 0.188, 0.567, 0.188, 0.5707, 0.188, 0.5669, 0.188, 0.5663, 0.188, 0.5708, 0.188, 0.5669, 0.1897, 0.563, 0.1899, 0.563, 0.188, 0.5663, 0.1953, 0.563, 0.1952, 0.563, 0.1899, 0.563, 0.1897, 0.563, 0.1952, 0.563, 0.1947, 0.563, 0.1915, 0.563, 0.1899, 0.563, 0.1917, 0.563, 0.1899, 0.563, 0.1915, 0.563, 0.1947, 0.563, 0.1899, 0.563, 0.188, 0.566, 0.188, 0.567, 0.1915, 0.563, 0.188, 0.567, 0.188, 0.5663, 0.1899, 0.563, 0.1915, 0.563, 0.188, 0.681, 0.188, 0.684, 0.188, 0.683, 0.188, 0.6795, 0.188, 0.684, 0.1899, 0.687, 0.1915, 0.687, 0.188, 0.683, 0.1917, 0.687, 0.1947, 0.687, 0.1915, 0.687, 0.1899, 0.687, 0.1947, 0.687, 0.1952, 0.687, 0.1899, 0.687, 0.1915, 0.687, 0.1953, 0.687, 0.1897, 0.687, 0.1899, 0.687, 0.1952, 0.687, 0.1897, 0.687, 0.188, 0.6831, 0.188, 0.6837, 0.1899, 0.687, 0.188, 0.6793, 0.188, 0.6792, 0.188, 0.6837, 0.188, 0.6831, 0.188, 0.6792, 0.188, 0.6795, 0.188, 0.683, 0.188, 0.6837, 0.188, 0.683, 0.1915, 0.687, 0.1899, 0.687, 0.188, 0.6837, 0.3083, 0.563, 0.3053, 0.563, 0.3085, 0.563, 0.3101, 0.563, 0.3053, 0.563, 0.3048, 0.563, 0.3101, 0.563, 0.3085, 0.563, 0.3047, 0.563, 0.3103, 0.563, 0.3101, 0.563, 0.3048, 0.563, 0.3103, 0.563, 0.312, 0.5669, 0.312, 0.5663, 0.3101, 0.563, 0.312, 0.5707, 0.312, 0.5708, 0.312, 0.5663, 0.312, 0.5669, 0.312, 0.5708, 0.312, 0.5705, 0.312, 0.567, 0.312, 0.5663, 0.312, 0.569, 0.312, 0.566, 0.312, 0.567, 0.312, 0.5705, 0.312, 0.566, 0.3101, 0.563, 0.3085, 0.563, 0.312, 0.567, 0.3085, 0.563, 0.3101, 0.563, 0.312, 0.5663, 0.312, 0.567, 0.3083, 0.687, 0.3101, 0.687, 0.3085, 0.687, 0.3053, 0.687, 0.3101, 0.687, 0.312, 0.684, 0.312, 0.683, 0.3085, 0.687, 0.312, 0.681, 0.312, 0.6795, 0.312, 0.683, 0.312, 0.684, 0.312, 0.6795, 0.312, 0.6792, 0.312, 0.6837, 0.312, 0.683, 0.312, 0.6793, 0.312, 0.6831, 0.312, 0.6837, 0.312, 0.6792, 0.312, 0.6831, 0.3103, 0.687, 0.3101, 0.687, 0.312, 0.6837, 0.3047, 0.687, 0.3048, 0.687, 0.3101, 0.687, 0.3103, 0.687, 0.3048, 0.687, 0.3053, 0.687, 0.3085, 0.687, 0.3101, 0.687, 0.3085, 0.687, 0.312, 0.683, 0.312, 0.6837, 0.3101, 0.687, 0.188, 0.569, 0.188, 0.566, 0.188, 0.5661, 0.188, 0.569, 0.188, 0.566, 0.1899, 0.563, 0.1899, 0.563, 0.188, 0.5661, 0.1917, 0.563, 0.1917, 0.563, 0.1899, 0.563, 0.1899, 0.563, 0.1917, 0.563, 0.1917, 0.566, 0.1899, 0.5661, 0.1899, 0.563, 0.1917, 0.569, 0.1899, 0.569, 0.1899, 0.5661, 0.1917, 0.566, 0.1899, 0.569, 0.188, 0.569, 0.188, 0.5661, 0.1899, 0.5661, 0.188, 0.5661, 0.1899, 0.563, 0.1899, 0.5661, 0.188, 0.681, 0.188, 0.681, 0.188, 0.6839, 0.188, 0.684, 0.188, 0.681, 0.1899, 0.681, 0.1899, 0.6839, 0.188, 0.6839, 0.1917, 0.681, 0.1917, 0.684, 0.1899, 0.6839, 0.1899, 0.681, 0.1917, 0.684, 0.1917, 0.687, 0.1899, 0.687, 0.1899, 0.6839, 0.1917, 0.687, 0.1899, 0.687, 0.1899, 0.687, 0.1917, 0.687, 0.1899, 0.687, 0.188, 0.684, 0.188, 0.6839, 0.1899, 0.687, 0.188, 0.6839, 0.1899, 0.6839, 0.1899, 0.687, 0.3083, 0.563, 0.3101, 0.563, 0.3101, 0.563, 0.3083, 0.563, 0.3101, 0.563, 0.312, 0.566, 0.312, 0.5661, 0.3101, 0.563, 0.312, 0.569, 0.312, 0.569, 0.312, 0.5661, 0.312, 0.566, 0.312, 0.569, 0.3101, 0.569, 0.3101, 0.5661, 0.312, 0.5661, 0.3083, 0.569, 0.3083, 0.566, 0.3101, 0.5661, 0.3101, 0.569, 0.3083, 0.566, 0.3083, 0.563, 0.3101, 0.563, 0.3101, 0.5661, 0.3101, 0.563, 0.312, 0.5661, 0.3101, 0.5661, 0.3083, 0.687, 0.3083, 0.687, 0.3101, 0.687, 0.3101, 0.687, 0.3083, 0.687, 0.3083, 0.684, 0.3101, 0.6839, 0.3101, 0.687, 0.3083, 0.681, 0.3101, 0.681, 0.3101, 0.6839, 0.3083, 0.684, 0.3101, 0.681, 0.312, 0.681, 0.312, 0.6839, 0.3101, 0.6839, 0.312, 0.681, 0.312, 0.684, 0.312, 0.6839, 0.312, 0.681, 0.312, 0.684, 0.3101, 0.687, 0.3101, 0.687, 0.312, 0.6839, 0.3101, 0.687, 0.3101, 0.6839, 0.312, 0.6839, 0.188, 0.5743, 0.188, 0.6757, 0.188, 0.6858, 0.188, 0.5642, 0.188, 0.5642, 0.188, 0.6858, 0.1858, 0.6897, 0.1858, 0.5603, 0.1931, 0.5639, 0.1877, 0.5608, 0.1879, 0.5619, 0.1858, 0.5605, 0.305, 0.563, 0.195, 0.563, 0.1918, 0.563, 0.3082, 0.563, 0.3082, 0.563, 0.1918, 0.563, 0.1877, 0.5608, 0.3123, 0.5608, 0.307, 0.5596, 0.3142, 0.5603, 0.3121, 0.5608, 0.3123, 0.5588, 0.195, 0.687, 0.305, 0.687, 0.3082, 0.687, 0.1918, 0.687, 0.1918, 0.687, 0.3082, 0.687, 0.3123, 0.6892, 0.1877, 0.6892, 0.1858, 0.5603, 0.1858, 0.6897, 0.1923, 0.6884, 0.1923, 0.5616, 0.312, 0.6757, 0.312, 0.5743, 0.312, 0.5642, 0.312, 0.6858, 0.312, 0.6858, 0.312, 0.5642, 0.3142, 0.5603, 0.3142, 0.6897, 0.3069, 0.6861, 0.3123, 0.6892, 0.3121, 0.6881, 0.3142, 0.6895, 0.188, 0.5732, 0.188, 0.6768, 0.188, 0.6774, 0.188, 0.5726, 0.188, 0.5726, 0.188, 0.6774, 0.188, 0.6773, 0.188, 0.5727, 0.188, 0.5727, 0.188, 0.6773, 0.188, 0.6757, 0.188, 0.5743, 0.3034, 0.563, 0.1966, 0.563, 0.1947, 0.563, 0.3053, 0.563, 0.3053, 0.563, 0.1947, 0.563, 0.1934, 0.563, 0.3066, 0.563, 0.3066, 0.563, 0.1934, 0.563, 0.195, 0.563, 0.305, 0.563, 0.1966, 0.687, 0.3034, 0.687, 0.3053, 0.687, 0.1947, 0.687, 0.1947, 0.687, 0.3053, 0.687, 0.3066, 0.687, 0.1934, 0.687, 0.1934, 0.687, 0.3066, 0.687, 0.305, 0.687, 0.195, 0.687, 0.312, 0.6768, 0.312, 0.5732, 0.312, 0.5726, 0.312, 0.6774, 0.312, 0.6774, 0.312, 0.5726, 0.312, 0.5727, 0.312, 0.6773, 0.312, 0.6773, 0.312, 0.5727, 0.312, 0.5743, 0.312, 0.6757, 0.305, 0.687, 0.305, 0.687, 0.3084, 0.687, 0.3084, 0.687, 0.3084, 0.687, 0.3084, 0.687, 0.312, 0.6812, 0.312, 0.6812, 0.312, 0.6812, 0.312, 0.6812, 0.312, 0.6757, 0.312, 0.6757, 0.305, 0.563, 0.305, 0.563, 0.3084, 0.563, 0.3084, 0.563, 0.3084, 0.563, 0.3084, 0.563, 0.312, 0.5688, 0.312, 0.5688, 0.312, 0.5688, 0.312, 0.5688, 0.312, 0.5743, 0.312, 0.5743, 0.188, 0.5743, 0.188, 0.5743, 0.188, 0.5688, 0.188, 0.5688, 0.188, 0.5688, 0.188, 0.5688, 0.1916, 0.563, 0.1916, 0.563, 0.1916, 0.563, 0.1916, 0.563, 0.195, 0.563, 0.195, 0.563, 0.188, 0.6757, 0.188, 0.6757, 0.188, 0.6812, 0.188, 0.6812, 0.188, 0.6812, 0.188, 0.6812, 0.1916, 0.687, 0.1916, 0.687, 0.1916, 0.687, 0.1916, 0.687, 0.195, 0.687, 0.195, 0.687, 0.188, 0.569, 0.188, 0.681, 0.188, 0.6795, 0.188, 0.5705, 0.188, 0.5705, 0.188, 0.6795, 0.188, 0.6792, 0.188, 0.5708, 0.188, 0.5708, 0.188, 0.6792, 0.188, 0.6793, 0.188, 0.5707, 0.3083, 0.563, 0.1917, 0.563, 0.1947, 0.563, 0.3053, 0.563, 0.3053, 0.563, 0.1947, 0.563, 0.1952, 0.563, 0.3048, 0.563, 0.3048, 0.563, 0.1952, 0.563, 0.1953, 0.563, 0.3047, 0.563, 0.1917, 0.687, 0.3083, 0.687, 0.3053, 0.687, 0.1947, 0.687, 0.1947, 0.687, 0.3053, 0.687, 0.3048, 0.687, 0.1952, 0.687, 0.1952, 0.687, 0.3048, 0.687, 0.3047, 0.687, 0.1953, 0.687, 0.312, 0.681, 0.312, 0.569, 0.312, 0.5705, 0.312, 0.6795, 0.312, 0.6795, 0.312, 0.5705, 0.312, 0.5708, 0.312, 0.6792, 0.312, 0.6792, 0.312, 0.5708, 0.312, 0.5707, 0.312, 0.6793, 0.312, 0.5732, 0.312, 0.5707, 0.312, 0.5669, 0.312, 0.5653, 0.312, 0.5653, 0.312, 0.5669, 0.3103, 0.563, 0.3082, 0.563, 0.3082, 0.563, 0.3103, 0.563, 0.3047, 0.563, 0.3034, 0.563, 0.188, 0.5707, 0.188, 0.5732, 0.188, 0.5653, 0.188, 0.5669, 0.188, 0.5669, 0.188, 0.5653, 0.1918, 0.563, 0.1897, 0.563, 0.1897, 0.563, 0.1918, 0.563, 0.1966, 0.563, 0.1953, 0.563, 0.188, 0.6768, 0.188, 0.6793, 0.188, 0.6831, 0.188, 0.6847, 0.188, 0.6847, 0.188, 0.6831, 0.1897, 0.687, 0.1918, 0.687, 0.1918, 0.687, 0.1897, 0.687, 0.1953, 0.687, 0.1966, 0.687, 0.312, 0.6793, 0.312, 0.6768, 0.312, 0.6847, 0.312, 0.6831, 0.312, 0.6831, 0.312, 0.6847, 0.3082, 0.687, 0.3103, 0.687, 0.3103, 0.687, 0.3082, 0.687, 0.3034, 0.687, 0.3047, 0.687, 0.1917, 0.569, 0.1917, 0.681, 0.1899, 0.681, 0.1899, 0.569, 0.1899, 0.569, 0.1899, 0.681, 0.188, 0.681, 0.188, 0.569, 0.188, 0.569, 0.188, 0.681, 0.188, 0.681, 0.188, 0.569, 0.3083, 0.569, 0.1917, 0.569, 0.1917, 0.566, 0.3083, 0.566, 0.3083, 0.566, 0.1917, 0.566, 0.1917, 0.563, 0.3083, 0.563, 0.3083, 0.563, 0.1917, 0.563, 0.1917, 0.563, 0.3083, 0.563, 0.1917, 0.681, 0.3083, 0.681, 0.3083, 0.684, 0.1917, 0.684, 0.1917, 0.684, 0.3083, 0.684, 0.3083, 0.687, 0.1917, 0.687, 0.1917, 0.687, 0.3083, 0.687, 0.3083, 0.687, 0.1917, 0.687, 0.3083, 0.681, 0.3083, 0.569, 0.3101, 0.569, 0.3101, 0.681, 0.3101, 0.681, 0.3101, 0.569, 0.312, 0.569, 0.312, 0.681, 0.312, 0.681, 0.312, 0.569, 0.312, 0.569, 0.312, 0.681, 0.188, 0.681, 0.188, 0.681, 0.188, 0.684, 0.188, 0.684, 0.188, 0.684, 0.188, 0.684, 0.1899, 0.687, 0.1899, 0.687, 0.1899, 0.687, 0.1899, 0.687, 0.1917, 0.687, 0.1917, 0.687, 0.312, 0.681, 0.312, 0.681, 0.312, 0.684, 0.312, 0.684, 0.312, 0.684, 0.312, 0.684, 0.3101, 0.687, 0.3101, 0.687, 0.3101, 0.687, 0.3101, 0.687, 0.3083, 0.687, 0.3083, 0.687, 0.1917, 0.563, 0.1917, 0.563, 0.1899, 0.563, 0.1899, 0.563, 0.1899, 0.563, 0.1899, 0.563, 0.188, 0.566, 0.188, 0.566, 0.188, 0.566, 0.188, 0.566, 0.188, 0.569, 0.188, 0.569, 0.3083, 0.563, 0.3083, 0.563, 0.3101, 0.563, 0.3101, 0.563, 0.3101, 0.563, 0.3101, 0.563, 0.312, 0.566, 0.312, 0.566, 0.312, 0.566, 0.312, 0.566, 0.312, 0.569, 0.312, 0.569, 0.195, 0.563, 0.305, 0.563, 0.305, 0.563, 0.195, 0.563, 0.1731, 0.5692, 0.1677, 0.56, 0.1689, 0.5515, 0.1749, 0.5585, 0.1677, 0.56, 0.1614, 0.5444, 0.1659, 0.5443, 0.1689, 0.5515, 0.1556, 0.5305, 0.1637, 0.5364, 0.1659, 0.5443, 0.1614, 0.5444, 0.1637, 0.5364, 0.1732, 0.5418, 0.1714, 0.5445, 0.1659, 0.5443, 0.1816, 0.5449, 0.1788, 0.5492, 0.1714, 0.5445, 0.1732, 0.5418, 0.1788, 0.5492, 0.1749, 0.5585, 0.1689, 0.5515, 0.1714, 0.5445, 0.1689, 0.5515, 0.1659, 0.5443, 0.1714, 0.5445, 0.1693, 0.69, 0.1699, 0.698, 0.1671, 0.7035, 0.1666, 0.6979, 0.1699, 0.698, 0.1745, 0.7055, 0.1691, 0.708, 0.1671, 0.7035, 0.1786, 0.7073, 0.1711, 0.7091, 0.1691, 0.708, 0.1745, 0.7055, 0.1711, 0.7091, 0.1626, 0.714, 0.1649, 0.7076, 0.1691, 0.708, 0.155, 0.7195, 0.1607, 0.7083, 0.1649, 0.7076, 0.1626, 0.714, 0.1607, 0.7083, 0.1666, 0.6979, 0.1671, 0.7035, 0.1649, 0.7076, 0.1671, 0.7035, 0.1691, 0.708, 0.1649, 0.7076, 0.3184, 0.5449, 0.3268, 0.5418, 0.3286, 0.5445, 0.3212, 0.5492, 0.3268, 0.5418, 0.337, 0.5377, 0.3344, 0.5457, 0.3286, 0.5445, 0.3456, 0.5325, 0.3391, 0.5467, 0.3344, 0.5457, 0.337, 0.5377, 0.3391, 0.5467, 0.3323, 0.56, 0.3311, 0.5515, 0.3344, 0.5457, 0.3269, 0.5692, 0.3251, 0.5585, 0.3311, 0.5515, 0.3323, 0.56, 0.3251, 0.5585, 0.3212, 0.5492, 0.3286, 0.5445, 0.3311, 0.5515, 0.3286, 0.5445, 0.3344, 0.5457, 0.3311, 0.5515, 0.3214, 0.7073, 0.3255, 0.7055, 0.3309, 0.708, 0.3289, 0.7091, 0.3255, 0.7055, 0.3301, 0.698, 0.3329, 0.7035, 0.3309, 0.708, 0.3307, 0.69, 0.3334, 0.6979, 0.3329, 0.7035, 0.3301, 0.698, 0.3334, 0.6979, 0.3396, 0.7086, 0.3355, 0.7077, 0.3329, 0.7035, 0.3451, 0.7203, 0.3375, 0.7143, 0.3355, 0.7077, 0.3396, 0.7086, 0.3375, 0.7143, 0.3289, 0.7091, 0.3309, 0.708, 0.3355, 0.7077, 0.3309, 0.708, 0.3329, 0.7035, 0.3355, 0.7077, 0.3098, 0.5535, 0.3182, 0.5545, 0.315, 0.5574, 0.3089, 0.5568, 0.3182, 0.5545, 0.3216, 0.5602, 0.3173, 0.5601, 0.315, 0.5574, 0.322, 0.5674, 0.318, 0.567, 0.3173, 0.5601, 0.3216, 0.5602, 0.318, 0.567, 0.313, 0.5626, 0.3133, 0.56, 0.3173, 0.5601, 0.307, 0.5639, 0.3079, 0.5607, 0.3133, 0.56, 0.313, 0.5626, 0.3079, 0.5607, 0.3089, 0.5568, 0.315, 0.5574, 0.3133, 0.56, 0.315, 0.5574, 0.3173, 0.5601, 0.3133, 0.56, 0.3084, 0.6943, 0.3079, 0.6925, 0.3125, 0.6922, 0.3134, 0.6936, 0.3079, 0.6925, 0.3091, 0.6962, 0.3135, 0.6907, 0.3125, 0.6922, 0.3077, 0.6884, 0.3129, 0.684, 0.3135, 0.6907, 0.3091, 0.6962, 0.3129, 0.684, 0.3181, 0.6801, 0.3175, 0.6869, 0.3135, 0.6907, 0.3206, 0.6796, 0.3192, 0.6872, 0.3175, 0.6869, 0.3181, 0.6801, 0.3192, 0.6872, 0.3134, 0.6936, 0.3125, 0.6922, 0.3175, 0.6869, 0.3125, 0.6922, 0.3135, 0.6907, 0.3175, 0.6869, 0.178, 0.5674, 0.1784, 0.5602, 0.1827, 0.5601, 0.182, 0.567, 0.1784, 0.5602, 0.1818, 0.5545, 0.1851, 0.5574, 0.1827, 0.5601, 0.1902, 0.5535, 0.1911, 0.5568, 0.1851, 0.5574, 0.1818, 0.5545, 0.1911, 0.5568, 0.1911, 0.5527, 0.1864, 0.5578, 0.1851, 0.5574, 0.1923, 0.5616, 0.1869, 0.5649, 0.1864, 0.5578, 0.1911, 0.5527, 0.1869, 0.5649, 0.182, 0.567, 0.1827, 0.5601, 0.1864, 0.5578, 0.1827, 0.5601, 0.1851, 0.5574, 0.1864, 0.5578, 0.1794, 0.6796, 0.1819, 0.6801, 0.1825, 0.6869, 0.1808, 0.6872, 0.1819, 0.6801, 0.188, 0.6871, 0.1879, 0.6896, 0.1825, 0.6869, 0.193, 0.6861, 0.1926, 0.6892, 0.1879, 0.6896, 0.188, 0.6871, 0.1926, 0.6892, 0.192, 0.6925, 0.1875, 0.6922, 0.1879, 0.6896, 0.1916, 0.6943, 0.1866, 0.6936, 0.1875, 0.6922, 0.192, 0.6925, 0.1866, 0.6936, 0.1808, 0.6872, 0.1825, 0.6869, 0.1875, 0.6922, 0.1825, 0.6869, 0.1879, 0.6896, 0.1875, 0.6922, 0.1731, 0.5692, 0.1693, 0.69, 0.1666, 0.6979, 0.1677, 0.56, 0.1677, 0.56, 0.1666, 0.6979, 0.1607, 0.7083, 0.1609, 0.5467, 0.1609, 0.5467, 0.1607, 0.7083, 0.155, 0.7195, 0.1544, 0.5325, 0.3184, 0.5449, 0.1816, 0.5449, 0.1732, 0.5418, 0.3268, 0.5418, 0.3268, 0.5418, 0.1732, 0.5418, 0.1637, 0.5364, 0.3363, 0.5364, 0.3363, 0.5364, 0.1637, 0.5364, 0.1556, 0.5305, 0.3444, 0.5305, 0.1786, 0.7073, 0.3214, 0.7073, 0.3289, 0.7091, 0.1711, 0.7091, 0.1711, 0.7091, 0.3289, 0.7091, 0.3375, 0.7143, 0.1625, 0.7143, 0.1625, 0.7143, 0.3375, 0.7143, 0.3451, 0.7203, 0.1549, 0.7203, 0.3307, 0.69, 0.3269, 0.5692, 0.3323, 0.56, 0.3334, 0.6979, 0.3334, 0.6979, 0.3323, 0.56, 0.3391, 0.5467, 0.3393, 0.7083, 0.3393, 0.7083, 0.3391, 0.5467, 0.3456, 0.5325, 0.345, 0.7195, 0.1794, 0.6796, 0.178, 0.5674, 0.182, 0.567, 0.1819, 0.6801, 0.1819, 0.6801, 0.182, 0.567, 0.1869, 0.5649, 0.1872, 0.6839, 0.1872, 0.6839, 0.1869, 0.5649, 0.1923, 0.5616, 0.1923, 0.6884, 0.1902, 0.5535, 0.3098, 0.5535, 0.3089, 0.5568, 0.1911, 0.5568, 0.1911, 0.5568, 0.3089, 0.5568, 0.3079, 0.5607, 0.1922, 0.5607, 0.1922, 0.5607, 0.3079, 0.5607, 0.307, 0.5639, 0.1931, 0.5639, 0.3084, 0.6943, 0.1916, 0.6943, 0.192, 0.6925, 0.3079, 0.6925, 0.3079, 0.6925, 0.192, 0.6925, 0.1926, 0.6892, 0.3074, 0.6892, 0.3074, 0.6892, 0.1926, 0.6892, 0.193, 0.6861, 0.3069, 0.6861, 0.322, 0.5674, 0.3206, 0.6796, 0.3181, 0.6801, 0.318, 0.567, 0.318, 0.567, 0.3181, 0.6801, 0.3129, 0.684, 0.3131, 0.5649, 0.3131, 0.5649, 0.3129, 0.684, 0.3077, 0.6884, 0.3077, 0.5616, 0.3269, 0.5692, 0.322, 0.5674, 0.3216, 0.5602, 0.3251, 0.5585, 0.3251, 0.5585, 0.3216, 0.5602, 0.3182, 0.5545, 0.3212, 0.5492, 0.3212, 0.5492, 0.3182, 0.5545, 0.3098, 0.5535, 0.3184, 0.5449, 0.178, 0.5674, 0.1731, 0.5692, 0.1749, 0.5585, 0.1784, 0.5602, 0.1784, 0.5602, 0.1749, 0.5585, 0.1788, 0.5492, 0.1818, 0.5545, 0.1818, 0.5545, 0.1788, 0.5492, 0.1816, 0.5449, 0.1902, 0.5535, 0.3214, 0.7073, 0.3084, 0.6943, 0.3134, 0.6936, 0.3255, 0.7055, 0.3255, 0.7055, 0.3134, 0.6936, 0.3192, 0.6872, 0.3301, 0.698, 0.3301, 0.698, 0.3192, 0.6872, 0.3206, 0.6796, 0.3307, 0.69, 0.1693, 0.69, 0.1794, 0.6796, 0.1808, 0.6872, 0.1699, 0.698, 0.1699, 0.698, 0.1808, 0.6872, 0.1866, 0.6936, 0.1745, 0.7055, 0.1745, 0.7055, 0.1866, 0.6936, 0.1916, 0.6943, 0.1786, 0.7073, 0.3444, 0.5305, 0.1556, 0.5305, 0.1647, 0.5199, 0.3353, 0.5199])
me_cube.materials.append(mat_screen)
me_cube.use_mirror_vertex_groups = False
me_cube.update()
me_cube_001 = bpy.data.meshes.new('Cube.001')
me_cube_001.from_pydata([(0.1705, 0.3609, -0.3411), (0.1705, 0.3609, 0.3411), (0.1705, 0.4243, 0.0), (0.1705, 0.4024, 0.1705), (0.1705, 0.4024, -0.1705), (-0.1705, 0.3609, 0.3411), (-0.1705, 0.3609, -0.3411), (-0.1705, 0.4243, 1.49e-08), (-0.1705, 0.4024, 0.1705), (-0.1705, 0.4024, -0.1705), (-0.3411, 0.3609, -0.1705), (0.0, 0.4243, -0.1705), (0.3411, 0.3609, -0.1705), (0.3411, 0.3609, 0.1705), (0.0, 0.4243, 0.1705), (-0.3411, 0.3609, 0.1705), (-0.3411, 0.3713, 2.98e-08), (0.3411, 0.3713, 0.0), (0.0, 0.4529, 0.0), (0.0, 0.3713, 0.3411), (0.0, 0.3713, -0.3411), (-0.3411, 0.346, -0.3411), (0.3411, 0.346, 0.3411), (-0.3411, 0.346, 0.3411), (0.3411, 0.346, -0.3411)], [], [(17, 12, 4, 2), (22, 13, 3, 1), (13, 17, 2, 3), (12, 24, 0, 4), (18, 11, 9, 7), (19, 14, 8, 5), (14, 18, 7, 8), (11, 20, 6, 9), (7, 9, 10, 16), (2, 4, 11, 18), (5, 8, 15, 23), (1, 3, 14, 19), (8, 7, 16, 15), (3, 2, 18, 14), (9, 6, 21, 10), (4, 0, 20, 11)])
me_cube_001.polygons.foreach_set('use_smooth', [True] * 16)
_uv = me_cube_001.uv_layers.new(name='UVMap')
_uv.uv.foreach_set('vector', [0.5, 0.4603, 0.4574, 0.4603, 0.4574, 0.4176, 0.5, 0.4176, 0.5853, 0.4603, 0.5426, 0.4603, 0.5426, 0.4176, 0.5853, 0.4176, 0.5426, 0.4603, 0.5, 0.4603, 0.5, 0.4176, 0.5426, 0.4176, 0.4574, 0.4603, 0.4147, 0.4603, 0.4147, 0.4176, 0.4574, 0.4176, 0.5, 0.375, 0.4574, 0.375, 0.4574, 0.3324, 0.5, 0.3324, 0.5853, 0.375, 0.5426, 0.375, 0.5426, 0.3324, 0.5853, 0.3324, 0.5426, 0.375, 0.5, 0.375, 0.5, 0.3324, 0.5426, 0.3324, 0.4574, 0.375, 0.4147, 0.375, 0.4147, 0.3324, 0.4574, 0.3324, 0.5, 0.3324, 0.4574, 0.3324, 0.4574, 0.2897, 0.5, 0.2897, 0.5, 0.4176, 0.4574, 0.4176, 0.4574, 0.375, 0.5, 0.375, 0.5853, 0.3324, 0.5426, 0.3324, 0.5426, 0.2897, 0.5853, 0.2897, 0.5853, 0.4176, 0.5426, 0.4176, 0.5426, 0.375, 0.5853, 0.375, 0.5426, 0.3324, 0.5, 0.3324, 0.5, 0.2897, 0.5426, 0.2897, 0.5426, 0.4176, 0.5, 0.4176, 0.5, 0.375, 0.5426, 0.375, 0.4574, 0.3324, 0.4147, 0.3324, 0.4147, 0.2897, 0.4574, 0.2897, 0.4574, 0.4176, 0.4147, 0.4176, 0.4147, 0.375, 0.4574, 0.375])
me_cube_001.materials.append(mat_material)
me_cube_001.use_mirror_vertex_groups = False
me_cube_001.update()

# ---- objects
ob_case = bpy.data.objects.new('Case', me_cube)
ob_screen = bpy.data.objects.new('Screen', me_cube_001)

# ---- transforms, parenting, visibility, modifiers, constraints
ob_case.location = (0.0, 0.0, 0.0)
ob_case.lock_rotations_4d = False
ob_case.empty_display_type = 'ARROWS'
ob_case.lineart.crease_threshold = 0.0
ob_screen.location = (0.0, 0.0, 0.0)
ob_screen.lock_rotations_4d = False
ob_screen.empty_display_type = 'ARROWS'
ob_screen.lineart.crease_threshold = 0.0

# ---- collection membership
scene.collection.objects.link(ob_case)
scene.collection.objects.link(ob_screen)

# ---- scene / render settings (as saved in the file)
scene.frame_start = 1; scene.frame_end = 250; scene.frame_set(1)
scene.render.engine = 'BLENDER_EEVEE_NEXT'
scene.cycles.sampling_pattern = 'TABULATED_SOBOL'
scene.view_settings.view_transform = 'Filmic'
bpy.context.view_layer.update()

# ---- added for rendering (the .blend has no active camera and no usable light): camera, sun
cam_auto = bpy.data.cameras.new('AutoCamera')
cam_auto.lens = 50.0
cam_auto.sensor_width = 36.0
cam_auto.clip_end = 1000.0
ob_auto_camera = bpy.data.objects.new('AutoCamera', cam_auto)
scene.collection.objects.link(ob_auto_camera)
ob_auto_camera.location = (1.6503, -1.96819, 1.22771)
ob_auto_camera.rotation_euler = (1.09748, -7.21219e-08, 0.694738)
scene.camera = ob_auto_camera
light_auto_sun = bpy.data.lights.new('AutoSun', 'SUN')
light_auto_sun.energy = 3.0
light_auto_sun.angle = 0.0523599
ob_auto_sun = bpy.data.objects.new('AutoSun', light_auto_sun)
scene.collection.objects.link(ob_auto_sun)
ob_auto_sun.rotation_euler = (0.872665, 0.174533, 0.523599)
bpy.context.view_layer.update()
